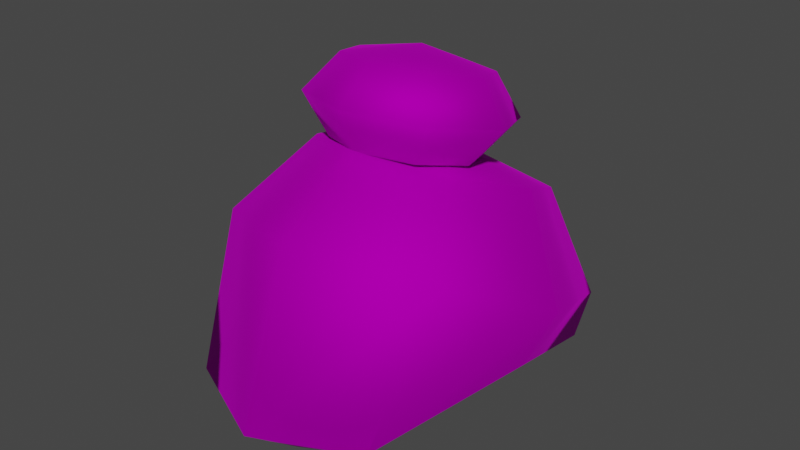 # Source: Wig_F_Hair_Bun.blend  (saved by Blender 4.1.24; exported with 4.5.12 LTS)
import bpy
from mathutils import Matrix  # noqa: F401  (used for matrix-valued properties, if any)

bpy.ops.wm.read_factory_settings(use_empty=True)
scene = bpy.context.scene
scene.name = 'Scene'

# ---- collections
col_collection = bpy.data.collections.new('Collection'); scene.collection.children.link(col_collection)

# ---- images (referenced by path relative to the original .blend; pixels are not part of the script)
import os
ASSET_DIR = os.environ.get("B2B_ASSET_DIR", "")  # directory of the original .blend (textures are referenced by path, not embedded)
HERE = os.path.dirname(os.path.abspath(__file__))  # packed textures are extracted next to this script under _unpacked/

def load_image(name, relpath, width, height, colorspace="sRGB"):
    """Load a texture the original file referenced (path relative to the .blend, or extracted next to this script)."""
    p = next((c for c in (os.path.join(HERE, relpath), os.path.join(ASSET_DIR, relpath)) if relpath and os.path.exists(c)), "")
    if p:
        img = bpy.data.images.load(p, check_existing=True)
        img.name = name
    else:  # same state as the original file: an image datablock whose file is absent (Cycles renders it pink)
        img = bpy.data.images.new(name, width, height)
        img.source = "FILE"
        img.filepath = "//" + (relpath or name)
    img.colorspace_settings.name = colorspace
    return img
img_f_haircurly_long_png = load_image('F_HairCurly_Long.png', 'F_HairCurly_Long.png', 1024, 1024, 'sRGB')

# ---- materials (node trees are filled in below, after node groups)
mat_10___default_001 = bpy.data.materials.new('10 - Default.001')
mat_10___default_001.use_transparent_shadow = False
mat_10___default_001.diffuse_color = (0.5882, 0.5882, 0.5882, 1.0)
mat_10___default_001.roughness = 0.8586
mat_10___default_001.specular_intensity = 0.0
mat_10___default_001.metallic = 1.0

# ---- material node trees
mat_10___default_001.use_nodes = True; mat_10___default_001.node_tree.nodes.clear()
_N = mat_10___default_001.node_tree.nodes; _L = mat_10___default_001.node_tree.links
n0 = _N.new('ShaderNodeBsdfPrincipled'); n0.name = 'Principled BSDF'; n0.location = (10, 300)
n0.distribution = 'GGX'
n0.subsurface_method = 'BURLEY'
n0.inputs[1].default_value = 1.0
n0.inputs[2].default_value = 0.8586
n0.inputs[3].default_value = 1.45
n0.inputs[13].default_value = 0.0
n0.inputs[27].default_value = (0.0, 0.0, 0.0, 1.0)
n1 = _N.new('ShaderNodeOutputMaterial'); n1.name = 'Material Output'; n1.location = (300, 300)
n2 = _N.new('ShaderNodeNormalMap'); n2.name = 'Normal Map'; n2.location = (-300, -300)
n2.label = 'Normal/Map'
n3 = _N.new('ShaderNodeTexImage'); n3.name = 'Image Texture'; n3.location = (-300, 600)
n3.image = img_f_haircurly_long_png
_L.new(n0.outputs[0], n1.inputs[0])
_L.new(n2.outputs[0], n0.inputs[5])
_L.new(n3.outputs[0], n0.inputs[0])
n1.is_active_output = True

# ---- world
world_world = bpy.data.worlds.new('World'); scene.world = world_world
world_world.use_nodes = True; world_world.node_tree.nodes.clear()
_N = world_world.node_tree.nodes; _L = world_world.node_tree.links
n0 = _N.new('ShaderNodeOutputWorld'); n0.name = 'World Output'; n0.location = (300, 300)
n1 = _N.new('ShaderNodeBackground'); n1.name = 'Background'; n1.location = (10, 300)
n1.inputs[0].default_value = (0.05088, 0.05088, 0.05088, 1.0)
_L.new(n1.outputs[0], n0.inputs[0])
n0.is_active_output = True
world_world.color = (0.05088, 0.05088, 0.05088)
world_world.use_sun_shadow = False
world_world.sun_shadow_jitter_overblur = 0.0

# ---- meshes
me_mesh_002 = bpy.data.meshes.new('Mesh.002')
me_mesh_002.from_pydata([(-1.49e-08, 0.7067, 3.452), (-1.111, -0.4423, 3.488), (-1.49e-08, -0.9461, 3.703), (-1.49e-08, 0.7067, 3.452), (-1.571, 0.5833, 3.128), (-1.49e-08, 0.7067, 3.452), (-1.111, 1.81, 2.575), (-1.49e-08, 0.7067, 3.452), (-1.49e-08, 2.314, 2.36), (-1.49e-08, 0.7067, 3.452), (1.111, 1.81, 2.575), (-1.49e-08, 0.7067, 3.452), (1.571, 0.5833, 3.128), (-1.49e-08, 0.7067, 3.452), (1.111, -0.4423, 3.488), (-1.49e-08, 0.7067, 3.452), (1.111, -0.4423, 3.488), (-1.727, -1.44, 2.584), (-1.49e-08, -2.22, 2.924), (-2.442, -0.02911, 1.948), (-1.727, 2.074, 1.018), (-1.49e-08, 2.855, 0.6778), (1.727, 2.074, 1.018), (2.442, -0.02911, 1.948), (1.727, -1.44, 2.584), (1.727, -1.44, 2.584), (-1.403, -2.383, 0.6975), (-1.49e-08, -3.022, 0.6645), (-2.227, -0.3761, 1.284), (-1.637, 1.861, 0.3662), (-1.49e-08, 2.481, -0.002288), (1.637, 1.861, 0.3662), (2.227, -0.3761, 1.284), (1.403, -2.383, 0.6975), (1.403, -2.383, 0.6975), (-1.49e-08, -2.157, -0.01931), (-1.49e-08, -2.157, -0.01931), (-1.49e-08, -2.157, -0.01931), (-1.49e-08, -2.157, -0.01931), (-1.49e-08, -2.157, -0.01931), (-1.49e-08, -2.157, -0.01931), (-1.49e-08, -2.157, -0.01931), (-1.49e-08, -2.157, -0.01931), (-1.49e-08, 0.3438, 4.75), (-0.707, -0.3963, 4.69), (-1.49e-08, -0.6814, 4.757), (-1.49e-08, 0.3438, 4.75), (-0.9998, 0.2922, 4.529), (-1.49e-08, 0.3438, 4.75), (-0.707, 0.9806, 4.368), (-1.49e-08, 0.3438, 4.75), (-1.49e-08, 1.266, 4.301), (-1.49e-08, 0.3438, 4.75), (0.707, 0.9806, 4.368), (-1.49e-08, 1.266, 4.301), (-1.49e-08, 0.3438, 4.75), (0.9998, 0.2922, 4.529), (-1.49e-08, 0.3438, 4.75), (0.707, -0.3963, 4.69), (-1.49e-08, 0.3438, 4.75), (-0.9998, -0.8061, 4.224), (-1.49e-08, -1.209, 4.318), (-1.414, 0.1675, 3.996), (-0.9998, 1.141, 3.768), (-1.49e-08, 1.544, 3.674), (0.9998, 1.141, 3.768), (-1.49e-08, 1.544, 3.674), (1.414, 0.1675, 3.996), (0.9998, -0.8061, 4.224), (-0.707, -0.6456, 3.624), (-1.49e-08, -0.9307, 3.691), (-0.9998, 0.04286, 3.463), (-0.707, 0.7313, 3.302), (-1.49e-08, 1.016, 3.235), (0.707, 0.7313, 3.302), (-1.49e-08, 1.016, 3.235), (0.9998, 0.04286, 3.463), (0.707, -0.6456, 3.624), (-1.49e-08, -0.008754, 3.242), (-1.49e-08, -0.008754, 3.242), (-1.49e-08, -0.008754, 3.242), (-1.49e-08, -0.008754, 3.242), (-1.49e-08, -0.008754, 3.242), (-1.49e-08, -0.008754, 3.242), (-1.49e-08, -0.008754, 3.242), (-1.49e-08, -0.008754, 3.242)], [], [(0, 1, 2), (3, 4, 1), (5, 6, 4), (7, 8, 6), (9, 10, 8), (11, 12, 10), (13, 14, 12), (15, 2, 16), (17, 2, 1), (2, 17, 18), (19, 1, 4), (1, 19, 17), (20, 4, 6), (4, 20, 19), (21, 6, 8), (6, 21, 20), (22, 8, 10), (8, 22, 21), (23, 10, 12), (10, 23, 22), (24, 12, 14), (12, 24, 23), (18, 16, 2), (16, 18, 25), (26, 18, 17), (18, 26, 27), (28, 17, 19), (17, 28, 26), (29, 19, 20), (19, 29, 28), (30, 20, 21), (20, 30, 29), (31, 21, 22), (21, 31, 30), (32, 22, 23), (22, 32, 31), (33, 23, 24), (23, 33, 32), (27, 25, 18), (25, 27, 34), (35, 27, 26), (36, 26, 28), (37, 28, 29), (38, 29, 30), (39, 30, 31), (40, 31, 32), (41, 32, 33), (42, 34, 27), (43, 44, 45), (46, 47, 44), (48, 49, 47), (50, 51, 49), (52, 53, 54), (55, 56, 53), (57, 58, 56), (59, 45, 58), (60, 45, 44), (45, 60, 61), (62, 44, 47), (44, 62, 60), (63, 47, 49), (47, 63, 62), (64, 49, 51), (49, 64, 63), (65, 54, 53), (54, 65, 66), (67, 53, 56), (53, 67, 65), (68, 56, 58), (56, 68, 67), (61, 58, 45), (58, 61, 68), (69, 61, 60), (61, 69, 70), (71, 60, 62), (60, 71, 69), (72, 62, 63), (62, 72, 71), (73, 63, 64), (63, 73, 72), (74, 66, 65), (66, 74, 75), (76, 65, 67), (65, 76, 74), (77, 67, 68), (67, 77, 76), (70, 68, 61), (68, 70, 77), (78, 70, 69), (79, 69, 71), (80, 71, 72), (81, 72, 73), (82, 75, 74), (83, 74, 76), (84, 76, 77), (85, 77, 70)])
me_mesh_002.polygons.foreach_set('use_smooth', [True] * 96)
_uv = me_mesh_002.uv_layers.new(name='uvs_0')
_uv.uv.foreach_set('vector', [0.1545, 0.00932, 0.2015, 0.07063, 0.1068, 0.07063, 0.2486, 0.00932, 0.2985, 0.07063, 0.2015, 0.07063, 0.3485, 0.00932, 0.3978, 0.07063, 0.2985, 0.07063, 0.4472, 0.00932, 0.4938, 0.07063, 0.3978, 0.07063, 0.5403, 0.00932, 0.5873, 0.07063, 0.4938, 0.07063, 0.6343, 0.00932, 0.6829, 0.07063, 0.5873, 0.07063, 0.7315, 0.00932, 0.7751, 0.07063, 0.6829, 0.07063, 0.05917, 0.00932, 0.1068, 0.07063, 0.01558, 0.07063, 0.2015, 0.2213, 0.1068, 0.07063, 0.2015, 0.07063, 0.1068, 0.07063, 0.2015, 0.2213, 0.1068, 0.2213, 0.2985, 0.2213, 0.2015, 0.07063, 0.2985, 0.07063, 0.2015, 0.07063, 0.2985, 0.2213, 0.2015, 0.2213, 0.3978, 0.2213, 0.2985, 0.07063, 0.3978, 0.07063, 0.2985, 0.07063, 0.3978, 0.2213, 0.2985, 0.2213, 0.4938, 0.2213, 0.3978, 0.07063, 0.4938, 0.07063, 0.3978, 0.07063, 0.4938, 0.2213, 0.3978, 0.2213, 0.5873, 0.2213, 0.4938, 0.07063, 0.5873, 0.07063, 0.4938, 0.07063, 0.5873, 0.2213, 0.4938, 0.2213, 0.6829, 0.2213, 0.5873, 0.07063, 0.6829, 0.07063, 0.5873, 0.07063, 0.6829, 0.2213, 0.5873, 0.2213, 0.7751, 0.2213, 0.6829, 0.07063, 0.7751, 0.07063, 0.6829, 0.07063, 0.7751, 0.2213, 0.6829, 0.2213, 0.1068, 0.2213, 0.01558, 0.07063, 0.1068, 0.07063, 0.01558, 0.07063, 0.1068, 0.2213, 0.01558, 0.2213, 0.2015, 0.3292, 0.1068, 0.2213, 0.2015, 0.2213, 0.1068, 0.2213, 0.2015, 0.3292, 0.1068, 0.3292, 0.2985, 0.3292, 0.2015, 0.2213, 0.2985, 0.2213, 0.2015, 0.2213, 0.2985, 0.3292, 0.2015, 0.3292, 0.3978, 0.3292, 0.2985, 0.2213, 0.3978, 0.2213, 0.2985, 0.2213, 0.3978, 0.3292, 0.2985, 0.3292, 0.4938, 0.3292, 0.3978, 0.2213, 0.4938, 0.2213, 0.3978, 0.2213, 0.4938, 0.3292, 0.3978, 0.3292, 0.5873, 0.3292, 0.4938, 0.2213, 0.5873, 0.2213, 0.4938, 0.2213, 0.5873, 0.3292, 0.4938, 0.3292, 0.6829, 0.3292, 0.5873, 0.2213, 0.6829, 0.2213, 0.5873, 0.2213, 0.6829, 0.3292, 0.5873, 0.3292, 0.7751, 0.3292, 0.6829, 0.2213, 0.7751, 0.2213, 0.6829, 0.2213, 0.7751, 0.3292, 0.6829, 0.3292, 0.1068, 0.3292, 0.01558, 0.2213, 0.1068, 0.2213, 0.01558, 0.2213, 0.1068, 0.3292, 0.01558, 0.3292, 0.1545, 0.3515, 0.1068, 0.3292, 0.2015, 0.3292, 0.2486, 0.3515, 0.2015, 0.3292, 0.2985, 0.3292, 0.3485, 0.3515, 0.2985, 0.3292, 0.3978, 0.3292, 0.4472, 0.3515, 0.3978, 0.3292, 0.4938, 0.3292, 0.5403, 0.3515, 0.4938, 0.3292, 0.5873, 0.3292, 0.6343, 0.3515, 0.5873, 0.3292, 0.6829, 0.3292, 0.7315, 0.3515, 0.6829, 0.3292, 0.7751, 0.3292, 0.05917, 0.3515, 0.01558, 0.3292, 0.1068, 0.3292, 0.3351, 0.3798, 0.377, 0.4374, 0.3044, 0.4374, 0.4089, 0.3798, 0.4486, 0.4374, 0.377, 0.4374, 0.4782, 0.3798, 0.5193, 0.4374, 0.4486, 0.4374, 0.5503, 0.3798, 0.5872, 0.4374, 0.5193, 0.4374, 0.04946, 0.3798, 0.09046, 0.4374, 0.02263, 0.4374, 0.1214, 0.3798, 0.1625, 0.4374, 0.09046, 0.4374, 0.1936, 0.3798, 0.2336, 0.4374, 0.1625, 0.4374, 0.2636, 0.3798, 0.3044, 0.4374, 0.2336, 0.4374, 0.377, 0.5063, 0.3044, 0.4374, 0.377, 0.4374, 0.3044, 0.4374, 0.377, 0.5063, 0.3044, 0.5063, 0.4486, 0.5063, 0.377, 0.4374, 0.4486, 0.4374, 0.377, 0.4374, 0.4486, 0.5063, 0.377, 0.5063, 0.5193, 0.5063, 0.4486, 0.4374, 0.5193, 0.4374, 0.4486, 0.4374, 0.5193, 0.5063, 0.4486, 0.5063, 0.5872, 0.5063, 0.5193, 0.4374, 0.5872, 0.4374, 0.5193, 0.4374, 0.5872, 0.5063, 0.5193, 0.5063, 0.09046, 0.5063, 0.02263, 0.4374, 0.09046, 0.4374, 0.02263, 0.4374, 0.09046, 0.5063, 0.02263, 0.5063, 0.1625, 0.5063, 0.09046, 0.4374, 0.1625, 0.4374, 0.09046, 0.4374, 0.1625, 0.5063, 0.09046, 0.5063, 0.2336, 0.5063, 0.1625, 0.4374, 0.2336, 0.4374, 0.1625, 0.4374, 0.2336, 0.5063, 0.1625, 0.5063, 0.3044, 0.5063, 0.2336, 0.4374, 0.3044, 0.4374, 0.2336, 0.4374, 0.3044, 0.5063, 0.2336, 0.5063, 0.377, 0.5751, 0.3044, 0.5063, 0.377, 0.5063, 0.3044, 0.5063, 0.377, 0.5751, 0.3044, 0.5751, 0.4486, 0.5751, 0.377, 0.5063, 0.4486, 0.5063, 0.377, 0.5063, 0.4486, 0.5751, 0.377, 0.5751, 0.5193, 0.5751, 0.4486, 0.5063, 0.5193, 0.5063, 0.4486, 0.5063, 0.5193, 0.5751, 0.4486, 0.5751, 0.5872, 0.5751, 0.5193, 0.5063, 0.5872, 0.5063, 0.5193, 0.5063, 0.5872, 0.5751, 0.5193, 0.5751, 0.09046, 0.5751, 0.02263, 0.5063, 0.09046, 0.5063, 0.02263, 0.5063, 0.09046, 0.5751, 0.02263, 0.5751, 0.1625, 0.5751, 0.09046, 0.5063, 0.1625, 0.5063, 0.09046, 0.5063, 0.1625, 0.5751, 0.09046, 0.5751, 0.2336, 0.5751, 0.1625, 0.5063, 0.2336, 0.5063, 0.1625, 0.5063, 0.2336, 0.5751, 0.1625, 0.5751, 0.3044, 0.5751, 0.2336, 0.5063, 0.3044, 0.5063, 0.2336, 0.5063, 0.3044, 0.5751, 0.2336, 0.5751, 0.34, 0.6254, 0.3044, 0.5751, 0.377, 0.5751, 0.4137, 0.6254, 0.377, 0.5751, 0.4486, 0.5751, 0.4831, 0.6254, 0.4486, 0.5751, 0.5193, 0.5751, 0.5552, 0.6254, 0.5193, 0.5751, 0.5872, 0.5751, 0.05434, 0.6254, 0.02263, 0.5751, 0.09046, 0.5751, 0.1263, 0.6254, 0.09046, 0.5751, 0.1625, 0.5751, 0.1984, 0.6254, 0.1625, 0.5751, 0.2336, 0.5751, 0.2685, 0.6254, 0.2336, 0.5751, 0.3044, 0.5751])
_uv.active_render = True
_uv = me_mesh_002.uv_layers.new(name='UVChannel_1')
_uv.uv.foreach_set('vector', [0.0, 0.0, 0.0, 0.0, 0.0, 0.0, 0.0, 0.0, 0.0, 0.0, 0.0, 0.0, 0.0, 0.0, 0.0, 0.0, 0.0, 0.0, 0.0, 0.0, 0.0, 0.0, 0.0, 0.0, 0.0, 0.0, 0.0, 0.0, 0.0, 0.0, 0.0, 0.0, 0.0, 0.0, 0.0, 0.0, 0.0, 0.0, 0.0, 0.0, 0.0, 0.0, 0.0, 0.0, 0.0, 0.0, 0.0, 0.0, 0.0, 0.0, 0.0, 0.0, 0.0, 0.0, 0.0, 0.0, 0.0, 0.0, 0.0, 0.0, 0.0, 0.0, 0.0, 0.0, 0.0, 0.0, 0.0, 0.0, 0.0, 0.0, 0.0, 0.0, 0.0, 0.0, 0.0, 0.0, 0.0, 0.0, 0.0, 0.0, 0.0, 0.0, 0.0, 0.0, 0.0, 0.0, 0.0, 0.0, 0.0, 0.0, 0.0, 0.0, 0.0, 0.0, 0.0, 0.0, 0.0, 0.0, 0.0, 0.0, 0.0, 0.0, 0.0, 0.0, 0.0, 0.0, 0.0, 0.0, 0.0, 0.0, 0.0, 0.0, 0.0, 0.0, 0.0, 0.0, 0.0, 0.0, 0.0, 0.0, 0.0, 0.0, 0.0, 0.0, 0.0, 0.0, 0.0, 0.0, 0.0, 0.0, 0.0, 0.0, 0.0, 0.0, 0.0, 0.0, 0.0, 0.0, 0.0, 0.0, 0.0, 0.0, 0.0, 0.0, 0.0, 0.0, 0.0, 0.0, 0.0, 0.0, 0.0, 0.0, 0.0, 0.0, 0.0, 0.0, 0.0, 0.0, 0.0, 0.0, 0.0, 0.0, 0.0, 0.0, 0.0, 0.0, 0.0, 0.0, 0.0, 0.0, 0.0, 0.0, 0.0, 0.0, 0.0, 0.0, 0.0, 0.0, 0.0, 0.0, 0.0, 0.0, 0.0, 0.0, 0.0, 0.0, 0.0, 0.0, 0.0, 0.0, 0.0, 0.0, 0.0, 0.0, 0.0, 0.0, 0.0, 0.0, 0.0, 0.0, 0.0, 0.0, 0.0, 0.0, 0.0, 0.0, 0.0, 0.0, 0.0, 0.0, 0.0, 0.0, 0.0, 0.0, 0.0, 0.0, 0.0, 0.0, 0.0, 0.0, 0.0, 0.0, 0.0, 0.0, 0.0, 0.0, 0.0, 0.0, 0.0, 0.0, 0.0, 0.0, 0.0, 0.0, 0.0, 0.0, 0.0, 0.0, 0.0, 0.0, 0.0, 0.0, 0.0, 0.0, 0.0, 0.0, 0.0, 0.0, 0.0, 0.0, 0.0, 0.0, 0.0, 0.0, 0.0, 0.0, 0.0, 0.0, 0.0, 0.0, 0.0, 0.0, 0.0, 0.0, 0.0, 0.0, 0.0, 0.0, 0.0, 0.0, 0.0, 0.0, 0.0, 0.0, 0.0, 0.0, 0.0, 0.0, 0.0, 0.0, 0.0, 0.0, 0.0, 0.0, 0.0, 0.0, 0.0, 0.0, 0.0, 0.0, 0.0, 0.0, 0.0, 0.0, 0.0, 0.0, 0.0, 0.0, 0.0, 0.0, 0.0, 0.0, 0.0, 0.0, 0.0, 0.0, 0.0, 0.0, 0.0, 0.0, 0.0, 0.0, 0.0, 0.0, 0.0, 0.0, 0.0, 0.0, 0.0, 0.0, 0.0, 0.0, 0.0, 0.0, 0.0, 0.0, 0.0, 0.0, 0.0, 0.0, 0.0, 0.0, 0.0, 0.0, 0.0, 0.0, 0.0, 0.0, 0.0, 0.0, 0.0, 0.0, 0.0, 0.0, 0.0, 0.0, 0.0, 0.0, 0.0, 0.0, 0.0, 0.0, 0.0, 0.0, 0.0, 0.0, 0.0, 0.0, 0.0, 0.0, 0.0, 0.0, 0.0, 0.0, 0.0, 0.0, 0.0, 0.0, 0.0, 0.0, 0.0, 0.0, 0.0, 0.0, 0.0, 0.0, 0.0, 0.0, 0.0, 0.0, 0.0, 0.0, 0.0, 0.0, 0.0, 0.0, 0.0, 0.0, 0.0, 0.0, 0.0, 0.0, 0.0, 0.0, 0.0, 0.0, 0.0, 0.0, 0.0, 0.0, 0.0, 0.0, 0.0, 0.0, 0.0, 0.0, 0.0, 0.0, 0.0, 0.0, 0.0, 0.0, 0.0, 0.0, 0.0, 0.0, 0.0, 0.0, 0.0, 0.0, 0.0, 0.0, 0.0, 0.0, 0.0, 0.0, 0.0, 0.0, 0.0, 0.0, 0.0, 0.0, 0.0, 0.0, 0.0, 0.0, 0.0, 0.0, 0.0, 0.0, 0.0, 0.0, 0.0, 0.0, 0.0, 0.0, 0.0, 0.0, 0.0, 0.0, 0.0, 0.0, 0.0, 0.0, 0.0, 0.0, 0.0, 0.0, 0.0, 0.0, 0.0, 0.0, 0.0, 0.0, 0.0, 0.0, 0.0, 0.0, 0.0, 0.0, 0.0, 0.0, 0.0, 0.0, 0.0, 0.0, 0.0, 0.0, 0.0, 0.0, 0.0, 0.0, 0.0, 0.0, 0.0, 0.0, 0.0, 0.0, 0.0, 0.0, 0.0, 0.0, 0.0, 0.0, 0.0, 0.0, 0.0, 0.0, 0.0, 0.0, 0.0, 0.0, 0.0, 0.0, 0.0, 0.0, 0.0, 0.0, 0.0, 0.0, 0.0, 0.0, 0.0, 0.0, 0.0, 0.0, 0.0, 0.0, 0.0, 0.0, 0.0, 0.0, 0.0, 0.0, 0.0, 0.0, 0.0, 0.0, 0.0, 0.0, 0.0, 0.0, 0.0, 0.0, 0.0, 0.0, 0.0, 0.0, 0.0, 0.0, 0.0, 0.0, 0.0, 0.0, 0.0, 0.0, 0.0, 0.0, 0.0, 0.0, 0.0, 0.0, 0.0, 0.0, 0.0, 0.0, 0.0, 0.0, 0.0, 0.0, 0.0, 0.0, 0.0, 0.0, 0.0, 0.0, 0.0, 0.0, 0.0, 0.0, 0.0, 0.0, 0.0, 0.0, 0.0, 0.0])
me_mesh_002.materials.append(mat_10___default_001)
me_mesh_002.use_remesh_fix_poles = True
me_mesh_002.use_remesh_preserve_attributes = False
me_mesh_002.use_mirror_vertex_groups = False
me_mesh_002.update()
me_mesh_002.normals_split_custom_set([tuple(v) for v in zip(*[iter([-6.129e-05, 0.3608, 0.9327, -0.4459, -0.1082, 0.8885, -0.0003358, -0.2704, 0.9628, -0.0001218, 0.3608, 0.9326, -0.6116, 0.2773, 0.741, -0.4459, -0.1082, 0.8885, -0.0001144, 0.361, 0.9326, -0.4516, 0.6675, 0.592, -0.6116, 0.2773, 0.741, -5.355e-05, 0.361, 0.9326, -0.0004438, 0.8434, 0.5372, -0.4516, 0.6675, 0.592, 2.326e-05, 0.361, 0.9326, 0.4598, 0.6633, 0.5905, -0.0004438, 0.8434, 0.5372, 0.000119, 0.3609, 0.9326, 0.6138, 0.2855, 0.736, 0.4598, 0.6633, 0.5905, 0.0001154, 0.3608, 0.9326, 0.4423, -0.1083, 0.8903, 0.6138, 0.2855, 0.736, 8.176e-05, 0.3608, 0.9326, -0.0003358, -0.2704, 0.9628, 0.4421, -0.1085, 0.8904, -0.7169, -0.5101, 0.4752, -0.0003358, -0.2704, 0.9628, -0.4459, -0.1082, 0.8885, -0.0003358, -0.2704, 0.9628, -0.7169, -0.5101, 0.4752, 0.006246, -0.7864, 0.6176, -0.9863, -0.003548, 0.1647, -0.4459, -0.1082, 0.8885, -0.6116, 0.2773, 0.741, -0.4459, -0.1082, 0.8885, -0.9863, -0.003548, 0.1647, -0.7169, -0.5101, 0.4752, -0.7297, 0.6837, 0.001893, -0.6116, 0.2773, 0.741, -0.4516, 0.6675, 0.592, -0.6116, 0.2773, 0.741, -0.7297, 0.6837, 0.001893, -0.9863, -0.003548, 0.1647, -0.009102, 0.9929, -0.1189, -0.4516, 0.6675, 0.592, -0.0004438, 0.8434, 0.5372, -0.4516, 0.6675, 0.592, -0.009102, 0.9929, -0.1189, -0.7297, 0.6837, 0.001893, 0.747, 0.6648, 0.006352, -0.0004438, 0.8434, 0.5372, 0.4598, 0.6633, 0.5905, -0.0004438, 0.8434, 0.5372, 0.747, 0.6648, 0.006352, -0.009102, 0.9929, -0.1189, 0.9871, 0.02745, 0.158, 0.4598, 0.6633, 0.5905, 0.6138, 0.2855, 0.736, 0.4598, 0.6633, 0.5905, 0.9871, 0.02745, 0.158, 0.747, 0.6648, 0.006352, 0.7044, -0.5212, 0.4819, 0.6138, 0.2855, 0.736, 0.4423, -0.1083, 0.8903, 0.6138, 0.2855, 0.736, 0.7044, -0.5212, 0.4819, 0.9871, 0.02745, 0.158, 0.006246, -0.7864, 0.6176, 0.4421, -0.1085, 0.8904, -0.0003358, -0.2704, 0.9628, 0.4421, -0.1085, 0.8904, 0.006246, -0.7864, 0.6176, 0.7042, -0.5213, 0.482, -0.6916, -0.5934, -0.4118, 0.006246, -0.7864, 0.6176, -0.7169, -0.5101, 0.4752, 0.006246, -0.7864, 0.6176, -0.6916, -0.5934, -0.4118, 0.007624, -0.97, -0.243, -0.8787, -0.2039, -0.4317, -0.7169, -0.5101, 0.4752, -0.9863, -0.003548, 0.1647, -0.7169, -0.5101, 0.4752, -0.8787, -0.2039, -0.4317, -0.6916, -0.5934, -0.4118, -0.64, 0.3729, -0.6719, -0.9863, -0.003548, 0.1647, -0.7297, 0.6837, 0.001893, -0.9863, -0.003548, 0.1647, -0.64, 0.3729, -0.6719, -0.8787, -0.2039, -0.4317, -0.01014, 0.5608, -0.8279, -0.7297, 0.6837, 0.001893, -0.009102, 0.9929, -0.1189, -0.7297, 0.6837, 0.001893, -0.01014, 0.5608, -0.8279, -0.64, 0.3729, -0.6719, 0.658, 0.3526, -0.6654, -0.009102, 0.9929, -0.1189, 0.747, 0.6648, 0.006352, -0.009102, 0.9929, -0.1189, 0.658, 0.3526, -0.6654, -0.01014, 0.5608, -0.8279, 0.8713, -0.1499, -0.4673, 0.747, 0.6648, 0.006352, 0.9871, 0.02745, 0.158, 0.747, 0.6648, 0.006352, 0.8713, -0.1499, -0.4673, 0.658, 0.3526, -0.6654, 0.6848, -0.6077, -0.4023, 0.9871, 0.02745, 0.158, 0.7044, -0.5212, 0.4819, 0.9871, 0.02745, 0.158, 0.6848, -0.6077, -0.4023, 0.8713, -0.1499, -0.4673, 0.007624, -0.97, -0.243, 0.7042, -0.5213, 0.482, 0.006246, -0.7864, 0.6176, 0.7042, -0.5213, 0.482, 0.007624, -0.97, -0.243, 0.6848, -0.6075, -0.4024, -1.281e-06, -0.2956, -0.9553, 0.007624, -0.97, -0.243, -0.6916, -0.5934, -0.4118, 9.995e-06, -0.2956, -0.9553, -0.6916, -0.5934, -0.4118, -0.8787, -0.2039, -0.4317, 0.000119, -0.2957, -0.9553, -0.8787, -0.2039, -0.4317, -0.64, 0.3729, -0.6719, -0.0001141, -0.2955, -0.9553, -0.64, 0.3729, -0.6719, -0.01014, 0.5608, -0.8279, 7.086e-05, -0.2955, -0.9553, -0.01014, 0.5608, -0.8279, 0.658, 0.3526, -0.6654, -0.0001333, -0.2956, -0.9553, 0.658, 0.3526, -0.6654, 0.8713, -0.1499, -0.4673, -2.457e-05, -0.2956, -0.9553, 0.8713, -0.1499, -0.4673, 0.6848, -0.6077, -0.4023, -1.405e-05, -0.2956, -0.9553, 0.6848, -0.6075, -0.4024, 0.007624, -0.97, -0.243, -4.505e-05, 0.2276, 0.9738, -0.4221, -0.2283, 0.8773, 1.224e-06, -0.3986, 0.9171, -0.0001503, 0.2277, 0.9737, -0.5969, 0.1827, 0.7812, -0.4221, -0.2283, 0.8773, -0.0001456, 0.2278, 0.9737, -0.4221, 0.5937, 0.6851, -0.5969, 0.1827, 0.7812, -5.574e-05, 0.2279, 0.9737, -0.0001283, 0.7639, 0.6453, -0.4221, 0.5937, 0.6851, 6.561e-05, 0.2279, 0.9737, 0.4221, 0.5937, 0.6851, 0.0001532, 0.7639, 0.6453, 0.0001497, 0.2278, 0.9737, 0.5969, 0.1827, 0.7812, 0.4221, 0.5937, 0.6851, 0.0001462, 0.2277, 0.9737, 0.4221, -0.2283, 0.8773, 0.5969, 0.1827, 0.7812, 7.229e-05, 0.2276, 0.9738, 1.224e-06, -0.3986, 0.9171, 0.4221, -0.2283, 0.8773, -0.7071, -0.6885, 0.161, 1.224e-06, -0.3986, 0.9171, -0.4221, -0.2283, 0.8773, 1.224e-06, -0.3986, 0.9171, -0.7071, -0.6885, 0.161, -1.651e-06, -0.9737, 0.2277, -1.0, 1.325e-05, 2.25e-05, -0.4221, -0.2283, 0.8773, -0.5969, 0.1827, 0.7812, -0.4221, -0.2283, 0.8773, -1.0, 1.325e-05, 2.25e-05, -0.7071, -0.6885, 0.161, -0.7071, 0.6885, -0.161, -0.5969, 0.1827, 0.7812, -0.4221, 0.5937, 0.6851, -0.5969, 0.1827, 0.7812, -0.7071, 0.6885, -0.161, -1.0, 1.325e-05, 2.25e-05, -0.0001471, 0.9737, -0.2277, -0.4221, 0.5937, 0.6851, -0.0001283, 0.7639, 0.6453, -0.4221, 0.5937, 0.6851, -0.0001471, 0.9737, -0.2277, -0.7071, 0.6885, -0.161, 0.7071, 0.6885, -0.161, 0.0001532, 0.7639, 0.6453, 0.4221, 0.5937, 0.6851, 0.0001532, 0.7639, 0.6453, 0.7071, 0.6885, -0.161, 0.000147, 0.9737, -0.2277, 1.0, 1.272e-06, 2.849e-05, 0.4221, 0.5937, 0.6851, 0.5969, 0.1827, 0.7812, 0.4221, 0.5937, 0.6851, 1.0, 1.272e-06, 2.849e-05, 0.7071, 0.6885, -0.161, 0.7071, -0.6885, 0.161, 0.5969, 0.1827, 0.7812, 0.4221, -0.2283, 0.8773, 0.5969, 0.1827, 0.7812, 0.7071, -0.6885, 0.161, 1.0, 1.272e-06, 2.849e-05, -1.651e-06, -0.9737, 0.2277, 0.4221, -0.2283, 0.8773, 1.224e-06, -0.3986, 0.9171, 0.4221, -0.2283, 0.8773, -1.651e-06, -0.9737, 0.2277, 0.7071, -0.6885, 0.161, -0.4221, -0.5937, -0.6851, -1.651e-06, -0.9737, 0.2277, -0.7071, -0.6885, 0.161, -1.651e-06, -0.9737, 0.2277, -0.4221, -0.5937, -0.6851, -4.099e-06, -0.7639, -0.6453, -0.5969, -0.1827, -0.7812, -0.7071, -0.6885, 0.161, -1.0, 1.325e-05, 2.25e-05, -0.7071, -0.6885, 0.161, -0.5969, -0.1827, -0.7812, -0.4221, -0.5937, -0.6851, -0.4221, 0.2283, -0.8773, -1.0, 1.325e-05, 2.25e-05, -0.7071, 0.6885, -0.161, -1.0, 1.325e-05, 2.25e-05, -0.4221, 0.2283, -0.8773, -0.5969, -0.1827, -0.7812, -0.0001672, 0.3985, -0.9172, -0.7071, 0.6885, -0.161, -0.0001471, 0.9737, -0.2277, -0.7071, 0.6885, -0.161, -0.0001672, 0.3985, -0.9172, -0.4221, 0.2283, -0.8773, 0.4221, 0.2283, -0.8773, 0.000147, 0.9737, -0.2277, 0.7071, 0.6885, -0.161, 0.000147, 0.9737, -0.2277, 0.4221, 0.2283, -0.8773, 0.0001427, 0.3985, -0.9171, 0.5969, -0.1827, -0.7812, 0.7071, 0.6885, -0.161, 1.0, 1.272e-06, 2.849e-05, 0.7071, 0.6885, -0.161, 0.5969, -0.1827, -0.7812, 0.4221, 0.2283, -0.8773, 0.4221, -0.5937, -0.6851, 1.0, 1.272e-06, 2.849e-05, 0.7071, -0.6885, 0.161, 1.0, 1.272e-06, 2.849e-05, 0.4221, -0.5937, -0.6851, 0.5969, -0.1827, -0.7812, -4.099e-06, -0.7639, -0.6453, 0.7071, -0.6885, 0.161, -1.651e-06, -0.9737, 0.2277, 0.7071, -0.6885, 0.161, -4.099e-06, -0.7639, -0.6453, 0.4221, -0.5937, -0.6851, -6.662e-05, -0.2279, -0.9737, -4.099e-06, -0.7639, -0.6453, -0.4221, -0.5937, -0.6851, -0.0001212, -0.2277, -0.9737, -0.4221, -0.5937, -0.6851, -0.5969, -0.1827, -0.7812, -0.0001095, -0.2277, -0.9737, -0.5969, -0.1827, -0.7812, -0.4221, 0.2283, -0.8773, -3.662e-05, -0.2276, -0.9738, -0.4221, 0.2283, -0.8773, -0.0001672, 0.3985, -0.9172, 6.385e-05, -0.2276, -0.9738, 0.0001427, 0.3985, -0.9171, 0.4221, 0.2283, -0.8773, 0.0001208, -0.2277, -0.9737, 0.4221, 0.2283, -0.8773, 0.5969, -0.1827, -0.7812, 0.0001098, -0.2278, -0.9737, 0.5969, -0.1827, -0.7812, 0.4221, -0.5937, -0.6851, 3.939e-05, -0.2279, -0.9737, 0.4221, -0.5937, -0.6851, -4.099e-06, -0.7639, -0.6453])] * 3)])

# ---- objects
ob_boxofjars003 = bpy.data.objects.new('BoxOfJars003', me_mesh_002)

# ---- transforms, parenting, visibility, modifiers, constraints
ob_boxofjars003.location = (0.0, 0.0, 0.0)
ob_boxofjars003.rotation_euler = (-1.629e-07, 0.0, 0.0)
ob_boxofjars003.scale = (0.0254, 0.0254, 0.0254)
ob_boxofjars003.color = (0.8, 0.8, 0.8, 1.0)
ob_boxofjars003.lineart.crease_threshold = 0.0

# ---- collection membership
col_collection.objects.link(ob_boxofjars003)

# ---- scene / render settings (as saved in the file)
scene.frame_start = 1; scene.frame_end = 250; scene.frame_set(1)
scene.render.engine = 'BLENDER_EEVEE_NEXT'
scene.cycles.use_denoising = False
scene.cycles.samples = 128
scene.cycles.sampling_pattern = 'TABULATED_SOBOL'
scene.cycles.use_adaptive_sampling = False
scene.cycles.use_light_tree = False
scene.eevee.ray_tracing_options.trace_max_roughness = 0.0
scene.view_settings.view_transform = 'Filmic'
bpy.context.view_layer.update()

# ---- added for rendering (the .blend has no active camera and no usable light): camera, sun
cam_auto = bpy.data.cameras.new('AutoCamera')
cam_auto.lens = 50.0
cam_auto.sensor_width = 36.0
cam_auto.clip_end = 1000.0
ob_auto_camera = bpy.data.objects.new('AutoCamera', cam_auto)
scene.collection.objects.link(ob_auto_camera)
ob_auto_camera.location = (0.211766, -0.25625, 0.22958)
ob_auto_camera.rotation_euler = (1.09748, -7.21219e-08, 0.694738)
scene.camera = ob_auto_camera
light_auto_sun = bpy.data.lights.new('AutoSun', 'SUN')
light_auto_sun.energy = 3.0
light_auto_sun.angle = 0.0523599
ob_auto_sun = bpy.data.objects.new('AutoSun', light_auto_sun)
scene.collection.objects.link(ob_auto_sun)
ob_auto_sun.rotation_euler = (0.872665, 0.174533, 0.523599)
bpy.context.view_layer.update()
